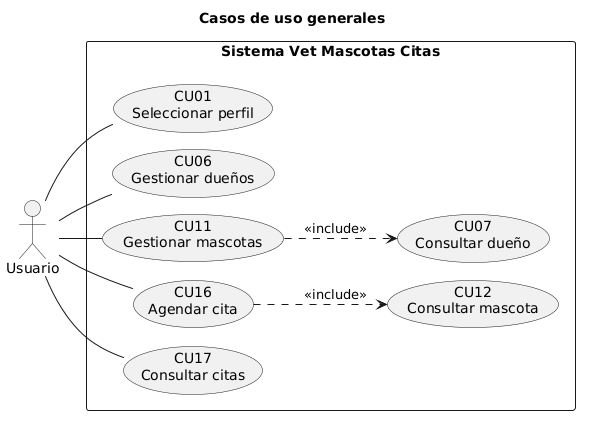

The diagram above was rendered by PlantUML. Its source (embedded in the PNG):
@startuml casos_uso_general
!pragma layout smetana
!pragma layout smetana
title Casos de uso generales
left to right direction
actor Usuario
rectangle "Sistema Vet Mascotas Citas" {
  usecase "CU01\nSeleccionar perfil" as CU01
  usecase "CU07\nConsultar dueño" as CU07
  usecase "CU06\nGestionar dueños" as CU06
  usecase "CU12\nConsultar mascota" as CU12
  usecase "CU11\nGestionar mascotas" as CU11
  usecase "CU16\nAgendar cita" as CU16
  usecase "CU17\nConsultar citas" as CU17
}
Usuario -- CU01
Usuario -- CU06
Usuario -- CU11
Usuario -- CU16
Usuario -- CU17
CU11 ..> CU07 : <<include>>
CU16 ..> CU12 : <<include>>
@enduml